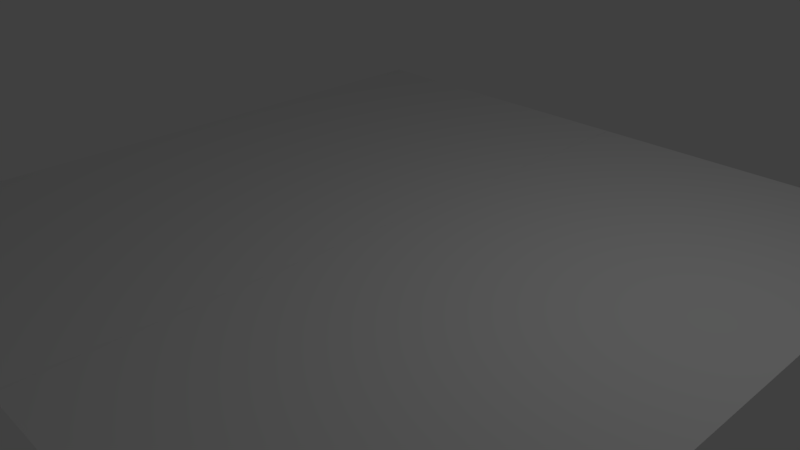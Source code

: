 # Source: MeshPlaneDouble.blend  (saved by Blender 2.77.0; exported with 4.5.12 LTS)
import bpy
from mathutils import Matrix  # noqa: F401  (used for matrix-valued properties, if any)

bpy.ops.wm.read_factory_settings(use_empty=True)
scene = bpy.context.scene
scene.name = 'Scene'

# ---- collections
col_collection_1 = bpy.data.collections.new('Collection 1'); scene.collection.children.link(col_collection_1)

# ---- world
world_world = bpy.data.worlds.new('World'); scene.world = world_world
world_world.color = (0.05088, 0.05088, 0.05088)
world_world.use_sun_shadow = False
world_world.sun_shadow_jitter_overblur = 0.0
world_world.cycles.sampling_method = 'MANUAL'

# ---- cameras
cam_camera = bpy.data.cameras.new('Camera')
cam_camera.clip_end = 100.0
cam_camera.lens = 35.0
cam_camera.sensor_width = 32.0
cam_camera.sensor_height = 18.0
cam_camera.ortho_scale = 7.314
cam_camera.dof.focus_distance = 0.0
cam_camera.dof.aperture_fstop = 128.0

# ---- lights
light_lamp = bpy.data.lights.new('Lamp', 'POINT')
light_lamp.transmission_factor = 0.0
light_lamp.cutoff_distance = 30.0
light_lamp.energy = 100.0
light_lamp.shadow_buffer_clip_start = 1.001
light_lamp.shadow_soft_size = 0.1
light_lamp.shadow_maximum_resolution = 0.006
light_lamp.use_absolute_resolution = True

# ---- meshes
me_plane = bpy.data.meshes.new('Plane')
me_plane.from_pydata([(-1.0, -1.0, 0.0), (1.0, -1.0, 0.0), (-1.0, 1.0, 0.0), (1.0, 1.0, 0.0)], [], [(0, 1, 3, 2)])
me_plane.polygons.foreach_set('use_smooth', [True] * 1)
_uv = me_plane.uv_layers.new(name='UVMap')
_uv.uv.foreach_set('vector', [1.49e-07, 1.0, 0.0, 1.49e-07, 1.0, 0.0, 1.0, 1.0])
me_plane.use_remesh_preserve_volume = False
me_plane.use_remesh_preserve_attributes = False
me_plane.use_mirror_vertex_groups = False
me_plane.update()
me_plane_001 = bpy.data.meshes.new('Plane.001')
me_plane_001.from_pydata([(-1.0, -1.0, 0.0), (1.0, -1.0, 0.0), (-1.0, 1.0, 0.0), (1.0, 1.0, 0.0)], [], [(0, 1, 3, 2)])
me_plane_001.polygons.foreach_set('use_smooth', [True] * 1)
_uv = me_plane_001.uv_layers.new(name='UVMap')
_uv.uv.foreach_set('vector', [1.49e-07, 1.0, 0.0, 1.49e-07, 1.0, 0.0, 1.0, 1.0])
me_plane_001.use_remesh_preserve_volume = False
me_plane_001.use_remesh_preserve_attributes = False
me_plane_001.use_mirror_vertex_groups = False
me_plane_001.update()

# ---- objects
ob_planefront = bpy.data.objects.new('PlaneFront', me_plane)
ob_lamp = bpy.data.objects.new('Lamp', light_lamp)
ob_camera = bpy.data.objects.new('Camera', cam_camera)
ob_planeback = bpy.data.objects.new('PlaneBack', me_plane_001)

# ---- transforms, parenting, visibility, modifiers, constraints
ob_planefront.location = (0.0, 0.0, 0.0)
ob_planefront.rotation_euler = (0.0, 3.142, 0.0)
ob_planefront.scale = (5.0, 5.0, 1.0)
ob_planefront.lineart.crease_threshold = 0.0
ob_lamp.location = (4.076, 1.005, 5.904)
ob_lamp.rotation_euler = (0.6503, 0.05522, 1.866)
ob_lamp.lock_rotations_4d = False
ob_lamp.empty_display_type = 'ARROWS'
ob_lamp.color = (0.0, 0.0, 0.0, 0.0)
ob_lamp.lineart.crease_threshold = 0.0
ob_camera.location = (7.546, -6.721, 5.052)
ob_camera.rotation_euler = (1.109, 0.01082, 0.8149)
ob_camera.lock_rotations_4d = False
ob_camera.empty_display_type = 'ARROWS'
ob_camera.color = (0.0, 0.0, 0.0, 0.0)
ob_camera.display_type = 'WIRE'
ob_camera.lineart.crease_threshold = 0.0
ob_planeback.location = (0.0, 0.0, 0.0)
ob_planeback.scale = (5.0, 5.0, 1.0)
ob_planeback.lineart.crease_threshold = 0.0

# ---- collection membership
col_collection_1.objects.link(ob_planefront)
col_collection_1.objects.link(ob_lamp)
col_collection_1.objects.link(ob_camera)
col_collection_1.objects.link(ob_planeback)

# ---- scene / render settings (as saved in the file)
scene.camera = ob_camera
scene.frame_start = 1; scene.frame_end = 250; scene.frame_set(2)
scene.render.engine = 'BLENDER_EEVEE_NEXT'
scene.render.resolution_percentage = 50
scene.render.dither_intensity = 0.0
scene.cycles.use_denoising = False
scene.cycles.samples = 128
scene.cycles.sampling_pattern = 'TABULATED_SOBOL'
scene.cycles.light_sampling_threshold = 0.0
scene.cycles.use_adaptive_sampling = False
scene.cycles.use_light_tree = False
scene.cycles.blur_glossy = 0.0
scene.cycles.sample_clamp_indirect = 0.0
scene.view_settings.view_transform = 'Standard'
bpy.context.view_layer.update()
